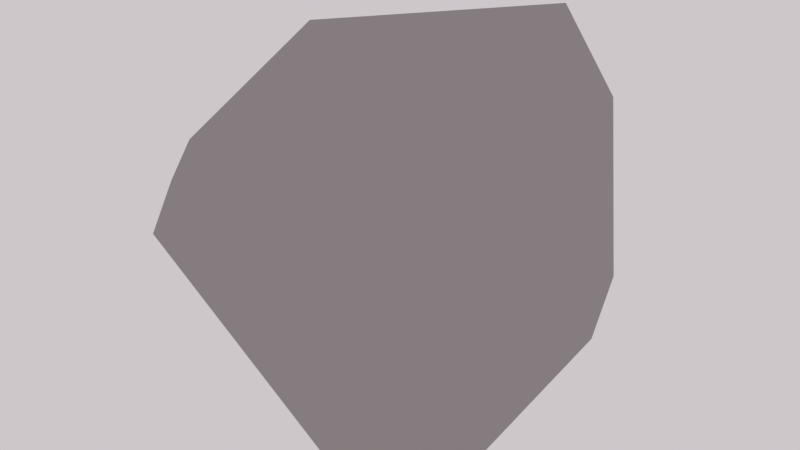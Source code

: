 # Source: rock_random.blend  (saved by Blender 3.6.11; exported with 4.5.12 LTS)
import bpy
from mathutils import Matrix  # noqa: F401  (used for matrix-valued properties, if any)

bpy.ops.wm.read_factory_settings(use_empty=True)
scene = bpy.context.scene
scene.name = 'Scene'

# ---- collections
col_collection = bpy.data.collections.new('Collection'); scene.collection.children.link(col_collection)

# ---- materials (node trees are filled in below, after node groups)
mat_material_002 = bpy.data.materials.new('Material.002')
mat_material_002.use_transparent_shadow = False
mat_material_002.diffuse_color = (0.2004, 0.2019, 0.1946, 1.0)

# ---- node groups
ng_geometry_nodes = bpy.data.node_groups.new('Geometry Nodes', 'GeometryNodeTree')
_s = ng_geometry_nodes.interface.new_socket(name='Geometry', in_out='OUTPUT', socket_type='NodeSocketGeometry')
_s = ng_geometry_nodes.interface.new_socket(name='Geometry', in_out='OUTPUT', socket_type='NodeSocketGeometry')
_s = ng_geometry_nodes.interface.new_socket(name='Geometry', in_out='OUTPUT', socket_type='NodeSocketGeometry')
_s = ng_geometry_nodes.interface.new_socket(name='Geometry', in_out='INPUT', socket_type='NodeSocketGeometry')
ng_geometry_nodes.is_modifier = True
_N = ng_geometry_nodes.nodes; _L = ng_geometry_nodes.links
n0 = _N.new('GeometryNodeSetPosition'); n0.name = 'Set Position'; n0.location = (-130, -136)
n1 = _N.new('GeometryNodeSetPosition'); n1.name = 'Set Position.001'; n1.location = (86, -135)
n2 = _N.new('GeometryNodePoints'); n2.name = 'Points'; n2.location = (-340, -107)
n2.inputs[0].default_value = 200
n3 = _N.new('FunctionNodeRandomValue'); n3.name = 'Random Value.001'; n3.location = (-604, -108)
n3.data_type = 'FLOAT_VECTOR'
n3.inputs[0].default_value = (-5.0, -5.0, -5.0)
n3.inputs[1].default_value = (0.0, 0.0, 0.0)
n3.inputs[8].default_value = 5
n4 = _N.new('FunctionNodeRandomValue'); n4.name = 'Random Value.002'; n4.location = (-605, -428)
n4.data_type = 'FLOAT_VECTOR'
n4.inputs[1].default_value = (5.0, 5.0, 5.0)
n4.inputs[8].default_value = 25
n5 = _N.new('FunctionNodeRandomValue'); n5.name = 'Random Value'; n5.location = (-344, -311)
n5.data_type = 'FLOAT_VECTOR'
n5.inputs[2].default_value = -1.0
n5.inputs[8].default_value = 5
n6 = _N.new('NodeGroupInput'); n6.name = 'Group Input'; n6.location = (-997, -111)
n7 = _N.new('GeometryNodeConvexHull'); n7.name = 'Convex Hull'; n7.location = (315, -142)
n8 = _N.new('NodeGroupOutput'); n8.name = 'Group Output'; n8.location = (777, -144)
n9 = _N.new('GeometryNodeSetMaterial'); n9.name = 'Set Material'; n9.location = (569, -127)
n9.inputs[2].default_value = mat_material_002
n10 = _N.new('ShaderNodeVectorMath'); n10.name = 'Vector Math'; n10.location = (-137, -312)
n10.operation = 'SCALE'
_L.new(n2.outputs[0], n0.inputs[0])
_L.new(n5.outputs[0], n0.inputs[3])
_L.new(n0.outputs[0], n1.inputs[0])
_L.new(n1.outputs[0], n7.inputs[0])
_L.new(n10.outputs[0], n1.inputs[3])
_L.new(n3.outputs[0], n5.inputs[0])
_L.new(n4.outputs[0], n5.inputs[1])
_L.new(n7.outputs[0], n9.inputs[0])
_L.new(n9.outputs[0], n8.inputs[0])
n8.is_active_output = True

# ---- material node trees

# ---- world
world_world = bpy.data.worlds.new('World'); scene.world = world_world
world_world.use_nodes = True; world_world.node_tree.nodes.clear()
_N = world_world.node_tree.nodes; _L = world_world.node_tree.links
n0 = _N.new('ShaderNodeOutputWorld'); n0.name = 'World Output'; n0.location = (300, 300)
n1 = _N.new('ShaderNodeBackground'); n1.name = 'Background'; n1.location = (10, 300)
n1.inputs[0].default_value = (1.0, 0.8297, 0.9077, 1.0)
_L.new(n1.outputs[0], n0.inputs[0])
n0.is_active_output = True
world_world.color = (0.05088, 0.05088, 0.05088)
world_world.use_sun_shadow = False
world_world.sun_shadow_jitter_overblur = 0.0

# ---- meshes
me_cube_002 = bpy.data.meshes.new('Cube.002')
me_cube_002.from_pydata([(-1.0, -1.0, -1.0), (-1.0, -1.0, 1.0), (-1.0, 1.0, -1.0), (-1.0, 1.0, 1.0), (1.0, -1.0, -1.0), (1.0, -1.0, 1.0), (1.0, 1.0, -1.0), (1.0, 1.0, 1.0)], [], [(0, 1, 3, 2), (2, 3, 7, 6), (6, 7, 5, 4), (4, 5, 1, 0), (2, 6, 4, 0), (7, 3, 1, 5)])
_uv = me_cube_002.uv_layers.new(name='UVMap')
_uv.uv.foreach_set('vector', [0.375, 0.0, 0.625, 0.0, 0.625, 0.25, 0.375, 0.25, 0.375, 0.25, 0.625, 0.25, 0.625, 0.5, 0.375, 0.5, 0.375, 0.5, 0.625, 0.5, 0.625, 0.75, 0.375, 0.75, 0.375, 0.75, 0.625, 0.75, 0.625, 1.0, 0.375, 1.0, 0.125, 0.5, 0.375, 0.5, 0.375, 0.75, 0.125, 0.75, 0.625, 0.5, 0.875, 0.5, 0.875, 0.75, 0.625, 0.75])
me_cube_002.materials.append(mat_material_002)
me_cube_002.update()

# ---- objects
ob_cube = bpy.data.objects.new('Cube', me_cube_002)

# ---- transforms, parenting, visibility, modifiers, constraints
ob_cube.location = (0.0, 0.0, 0.0)
_m = ob_cube.modifiers.new('GeometryNodes', 'NODES')
_m.node_group = ng_geometry_nodes

# ---- collection membership
col_collection.objects.link(ob_cube)

# ---- scene / render settings (as saved in the file)
scene.frame_start = 1; scene.frame_end = 250; scene.frame_set(1)
scene.render.engine = 'BLENDER_EEVEE_NEXT'
scene.cycles.sampling_pattern = 'TABULATED_SOBOL'
scene.view_settings.view_transform = 'Filmic'
bpy.context.view_layer.update()

# ---- added for rendering (the .blend has no active camera): camera
cam_auto = bpy.data.cameras.new('AutoCamera')
cam_auto.lens = 50.0
cam_auto.sensor_width = 36.0
cam_auto.clip_end = 1000.0
ob_auto_camera = bpy.data.objects.new('AutoCamera', cam_auto)
scene.collection.objects.link(ob_auto_camera)
ob_auto_camera.location = (14.7941, -18.2857, 11.8165)
ob_auto_camera.rotation_euler = (1.09748, -7.21219e-08, 0.694738)
scene.camera = ob_auto_camera
bpy.context.view_layer.update()
